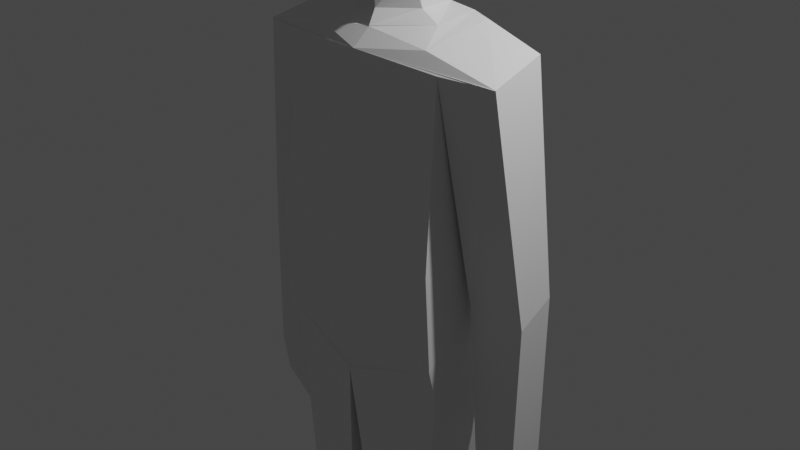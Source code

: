 # Source: dr.jones-model.blend  (saved by Blender 3.0.42; exported with 4.5.12 LTS)
import bpy
from mathutils import Matrix  # noqa: F401  (used for matrix-valued properties, if any)

bpy.ops.wm.read_factory_settings(use_empty=True)
scene = bpy.context.scene
scene.name = 'Scene'

# ---- collections
col_collection = bpy.data.collections.new('Collection'); scene.collection.children.link(col_collection)

# ---- materials (node trees are filled in below, after node groups)
mat_material = bpy.data.materials.new('Material')
mat_material.alpha_threshold = 0.0
mat_material.use_transparent_shadow = False
mat_material.line_color = (0.0, 0.0, 0.0, 1.0)

# ---- material node trees
mat_material.use_nodes = True; mat_material.node_tree.nodes.clear()
_N = mat_material.node_tree.nodes; _L = mat_material.node_tree.links
n0 = _N.new('ShaderNodeOutputMaterial'); n0.name = 'Material Output'; n0.location = (300, 300)
n1 = _N.new('ShaderNodeBsdfPrincipled'); n1.name = 'Principled BSDF'; n1.location = (10, 300)
n1.distribution = 'GGX'
n1.subsurface_method = 'RANDOM_WALK_SKIN'
n1.inputs[2].default_value = 0.4
n1.inputs[3].default_value = 1.45
n1.inputs[27].default_value = (0.0, 0.0, 0.0, 1.0)
n1.inputs[28].default_value = 1.0
_L.new(n1.outputs[0], n0.inputs[0])
n0.is_active_output = True

# ---- world
world_world = bpy.data.worlds.new('World'); scene.world = world_world
world_world.use_nodes = True; world_world.node_tree.nodes.clear()
_N = world_world.node_tree.nodes; _L = world_world.node_tree.links
n0 = _N.new('ShaderNodeOutputWorld'); n0.name = 'World Output'; n0.location = (300, 300)
n1 = _N.new('ShaderNodeBackground'); n1.name = 'Background'; n1.location = (10, 300)
n1.inputs[0].default_value = (0.05088, 0.05088, 0.05088, 1.0)
_L.new(n1.outputs[0], n0.inputs[0])
n0.is_active_output = True
world_world.color = (0.05088, 0.05088, 0.05088)
world_world.use_sun_shadow = False
world_world.sun_shadow_jitter_overblur = 0.0

# ---- cameras
cam_camera = bpy.data.cameras.new('Camera')
cam_camera.clip_end = 100.0
cam_camera.ortho_scale = 7.314

# ---- lights
light_light = bpy.data.lights.new('Light', 'POINT')
light_light.transmission_factor = 0.0
light_light.energy = 1000.0
light_light.shadow_soft_size = 0.1
light_light.shadow_maximum_resolution = 0.006
light_light.use_absolute_resolution = True

# ---- meshes
me_cube = bpy.data.meshes.new('Cube')
me_cube.from_pydata([(0.8634, 0.2911, 2.03), (1.035, 0.3871, -0.0315), (0.9356, -0.436, 1.843), (1.035, -0.6416, -0.0315), (0.0, 0.6122, 2.045), (0.0, 0.5721, -0.1332), (0.0, -0.6691, 1.237), (0.0, -0.8537, -0.04226), (1.021, 0.4611, -0.6154), (1.078, -0.62, -1.065), (0.0, 0.8411, -1.288), (0.0, -0.6788, -1.46), (1.046, -0.5001, -1.447), (1.062, 0.4276, -1.354), (0.0, 0.6607, -1.672), (0.0, -0.7024, -1.485), (0.8632, -0.4624, -3.713), (0.6993, 0.3309, -3.954), (0.2575, 0.3013, -3.953), (0.1834, -0.5404, -3.709), (0.2076, -0.308, -5.75), (0.6004, -0.2308, -5.748), (0.7107, 0.5004, -5.744), (0.1804, 0.4863, -5.743), (1.515, -0.3209, 1.835), (0.0, 0.4343, 2.142), (1.109, 0.1798, -0.3582), (1.147, -0.1421, -0.4824), (1.747, 0.2949, -0.2968), (1.816, -0.1699, -0.4492), (1.332, 0.1784, -2.149), (1.303, -0.1622, -2.141), (1.739, 0.2898, -2.136), (1.806, -0.1931, -2.136), (0.1109, -0.8772, -5.914), (0.0, -0.5701, 1.914), (1.443, 0.3236, 1.994), (0.8075, -0.6349, -5.907), (1.515, -0.3295, 1.835), (0.7224, 0.5633, -5.886), (1.515, -0.3212, 1.835), (0.0, 0.4692, 2.141), (0.0, -0.3789, 2.074), (0.8137, 0.3242, 2.181), (0.0, 0.4394, 2.179), (0.7298, -0.3718, 2.013), (0.0, -0.3808, 2.074), (0.0, 0.3636, 2.222), (0.5628, -0.05256, 2.136), (0.0, -0.3732, 2.088), (0.616, 0.3623, 2.213), (0.0, 0.2287, 2.227), (0.3231, -0.01529, 2.238), (0.0, -0.3003, 2.235), (0.3185, 0.3636, 2.243), (0.0, 0.317, 2.233), (0.3309, -0.1586, 2.641), (0.2905, 0.1411, 2.644), (0.0, 0.3182, 2.613), (0.2, 0.5404, -5.89), (0.7142, 0.5504, -6.142), (0.1918, 0.5275, -6.146), (0.1252, -0.8378, -6.174), (0.8436, -0.6182, -6.163), (0.202, -1.113, -5.928), (0.7598, -0.8974, -5.921), (0.2182, -1.074, -6.189), (0.7967, -0.8823, -6.177), (0.4895, -0.5375, 2.639), (0.0, -0.678, 2.515), (0.0, 0.6412, 2.748), (0.6315, -0.5415, 3.874), (0.0, -0.7297, 4.06), (0.6269, 0.137, 3.878), (0.0, 0.6517, 4.036), (0.0, -0.2991, 2.515), (1.349, 0.2475, -2.863), (1.347, -0.1455, -2.863), (1.719, 0.2873, -2.527), (1.72, -0.185, -2.526), (0.0, -0.678, 2.515), (0.0, -0.7297, 4.06), (0.0, -0.678, 2.515)], [], [(36, 24, 29, 28), (3, 2, 6, 7), (9, 11, 15, 12), (5, 1, 8, 10), (1, 0, 2, 3), (5, 4, 0, 1), (3, 7, 11, 9), (1, 3, 9, 8), (14, 13, 17, 18), (11, 10, 14, 15), (8, 9, 12, 13), (10, 8, 13, 14), (16, 19, 20, 21), (15, 14, 18, 19), (12, 15, 19, 16), (13, 12, 16, 17), (22, 21, 37, 39), (17, 16, 21, 22), (18, 17, 22, 23), (19, 18, 23, 20), (0, 4, 25, 36), (6, 2, 24, 35), (29, 27, 31, 33), (0, 36, 28, 26), (2, 0, 26, 27), (24, 2, 27, 29), (32, 33, 79, 78), (26, 28, 32, 30), (28, 29, 33, 32), (27, 26, 30, 31), (23, 22, 39, 59), (34, 59, 61, 62), (20, 23, 59, 34), (21, 20, 34, 37), (35, 40, 45, 42), (38, 36, 40), (35, 38, 40), (43, 44, 47), (36, 41, 44, 43), (40, 36, 43, 45), (43, 47, 51, 50), (42, 45, 46), (49, 48, 52, 53), (45, 43, 50, 48), (46, 45, 48, 49), (53, 52, 56, 75), (50, 51, 55, 54), (48, 50, 54, 52), (57, 58, 70), (54, 55, 58, 57), (52, 54, 57, 56), (61, 60, 63, 62), (34, 62, 66, 64), (59, 39, 60, 61), (39, 37, 63, 60), (65, 64, 66, 67), (62, 63, 67, 66), (37, 34, 64, 65), (63, 37, 65, 67), (57, 70, 74, 73), (56, 57, 68), (75, 56, 68, 69), (73, 74, 72, 71), (68, 57, 73, 71), (69, 68, 71, 72), (70, 58, 72, 74), (77, 76, 78, 79), (31, 30, 76, 77), (33, 31, 77, 79), (30, 32, 78, 76), (69, 72, 81, 82)])
_uv = me_cube.uv_layers.new(name='UVMap')
_uv.uv.foreach_set('vector', [0.6269, 0.5, 0.6269, 0.75, 0.6269, 0.75, 0.6269, 0.5, 0.3769, 0.75, 0.6269, 0.75, 0.6269, 0.8832, 0.3769, 0.8832, 0.3769, 0.75, 0.3769, 0.8832, 0.3769, 0.8832, 0.3769, 0.75, 0.3769, 0.3668, 0.3769, 0.5, 0.3769, 0.5, 0.3769, 0.3668, 0.3769, 0.5, 0.6269, 0.5, 0.6269, 0.75, 0.3769, 0.75, 0.3769, 0.3668, 0.6269, 0.3084, 0.6269, 0.5, 0.3769, 0.5, 0.3769, 0.75, 0.3769, 0.8832, 0.3769, 0.8832, 0.3769, 0.75, 0.3769, 0.5, 0.3769, 0.75, 0.3769, 0.75, 0.3769, 0.5, 0.3769, 0.3668, 0.3769, 0.5, 0.3769, 0.5, 0.3769, 0.3668, 0.0, 0.0, 0.0, 0.0, 0.0, 0.0, 0.0, 0.0, 0.3769, 0.5, 0.3769, 0.75, 0.3769, 0.75, 0.3769, 0.5, 0.3769, 0.3668, 0.3769, 0.5, 0.3769, 0.5, 0.3769, 0.3668, 0.3769, 0.75, 0.3769, 0.8832, 0.3769, 0.8832, 0.3769, 0.75, 0.0, 0.0, 0.0, 0.0, 0.0, 0.0, 0.0, 0.0, 0.3769, 0.75, 0.3769, 0.8832, 0.3769, 0.8832, 0.3769, 0.75, 0.3769, 0.5, 0.3769, 0.75, 0.3769, 0.75, 0.3769, 0.5, 0.3769, 0.5, 0.3769, 0.75, 0.3769, 0.75, 0.3769, 0.5, 0.3769, 0.5, 0.3769, 0.75, 0.3769, 0.75, 0.3769, 0.5, 0.3769, 0.3668, 0.3769, 0.5, 0.3769, 0.5, 0.3769, 0.3668, 0.0, 0.0, 0.0, 0.0, 0.0, 0.0, 0.0, 0.0, 0.6269, 0.5, 0.6269, 0.3084, 0.6269, 0.3084, 0.6269, 0.5, 0.6269, 0.8832, 0.6269, 0.75, 0.6269, 0.75, 0.6269, 0.8832, 0.6269, 0.75, 0.6269, 0.75, 0.6269, 0.75, 0.6269, 0.75, 0.6269, 0.5, 0.6269, 0.5, 0.6269, 0.5, 0.6269, 0.5, 0.6269, 0.75, 0.6269, 0.5, 0.6269, 0.5, 0.6269, 0.75, 0.6269, 0.75, 0.6269, 0.75, 0.6269, 0.75, 0.6269, 0.75, 0.6269, 0.5, 0.6269, 0.75, 0.6269, 0.75, 0.6269, 0.5, 0.6269, 0.5, 0.6269, 0.5, 0.6269, 0.5, 0.6269, 0.5, 0.6269, 0.5, 0.6269, 0.75, 0.6269, 0.75, 0.6269, 0.5, 0.6269, 0.75, 0.6269, 0.5, 0.6269, 0.5, 0.6269, 0.75, 0.3769, 0.3668, 0.3769, 0.5, 0.3769, 0.5, 0.3769, 0.3668, 0.0, 0.0, 0.0, 0.0, 0.0, 0.0, 0.0, 0.0, 0.0, 0.0, 0.0, 0.0, 0.0, 0.0, 0.0, 0.0, 0.3769, 0.75, 0.3769, 0.8832, 0.3769, 0.8832, 0.3769, 0.75, 0.7582, 0.75, 0.6269, 0.75, 0.6938, 0.7245, 0.7582, 0.75, 0.6269, 0.75, 0.6269, 0.5, 0.6269, 0.75, 0.7582, 0.75, 0.6269, 0.75, 0.6269, 0.75, 0.6979, 0.5298, 0.7582, 0.5, 0.7582, 0.5, 0.6269, 0.5, 0.7582, 0.5, 0.7582, 0.5, 0.6979, 0.5298, 0.6269, 0.75, 0.6269, 0.5, 0.6979, 0.5298, 0.6938, 0.7245, 0.6979, 0.5298, 0.7582, 0.5, 0.7576, 0.5476, 0.7121, 0.5854, 0.7582, 0.75, 0.6938, 0.7245, 0.7582, 0.75, 0.7577, 0.7014, 0.7081, 0.668, 0.7081, 0.668, 0.7577, 0.7014, 0.6938, 0.7245, 0.6979, 0.5298, 0.7121, 0.5854, 0.7081, 0.668, 0.7582, 0.75, 0.6938, 0.7245, 0.7081, 0.668, 0.7577, 0.7014, 0.7577, 0.7014, 0.7081, 0.668, 0.7081, 0.668, 0.7577, 0.7014, 0.7121, 0.5854, 0.7576, 0.5476, 0.7576, 0.5476, 0.7121, 0.5854, 0.7081, 0.668, 0.7121, 0.5854, 0.7121, 0.5854, 0.7081, 0.668, 0.7121, 0.5854, 0.7576, 0.5476, 0.7576, 0.5476, 0.7121, 0.5854, 0.7576, 0.5476, 0.7576, 0.5476, 0.7121, 0.5854, 0.7081, 0.668, 0.7121, 0.5854, 0.7121, 0.5854, 0.7081, 0.668, 0.2418, 0.5, 0.3769, 0.5, 0.3769, 0.75, 0.2418, 0.75, 0.0, 0.0, 0.0, 0.0, 0.0, 0.0, 0.0, 0.0, 0.3769, 0.3668, 0.3769, 0.5, 0.3769, 0.5, 0.3769, 0.3668, 0.3769, 0.5, 0.3769, 0.75, 0.3769, 0.75, 0.3769, 0.5, 0.3769, 0.75, 0.3769, 0.8832, 0.3769, 0.8832, 0.3769, 0.75, 0.2418, 0.75, 0.3769, 0.75, 0.3769, 0.75, 0.2418, 0.75, 0.3769, 0.75, 0.3769, 0.8832, 0.3769, 0.8832, 0.3769, 0.75, 0.3769, 0.75, 0.3769, 0.75, 0.3769, 0.75, 0.3769, 0.75, 0.7121, 0.5854, 0.7576, 0.5476, 0.7576, 0.5476, 0.7121, 0.5854, 0.7081, 0.668, 0.7121, 0.5854, 0.7081, 0.668, 0.7577, 0.7014, 0.7081, 0.668, 0.7081, 0.668, 0.7577, 0.7014, 0.7121, 0.5854, 0.7576, 0.5476, 0.7577, 0.7014, 0.7081, 0.668, 0.7081, 0.668, 0.7121, 0.5854, 0.7121, 0.5854, 0.7081, 0.668, 0.7577, 0.7014, 0.7081, 0.668, 0.7081, 0.668, 0.7577, 0.7014, 0.7576, 0.5476, 0.7576, 0.5476, 0.7577, 0.7014, 0.7576, 0.5476, 0.6269, 0.75, 0.6269, 0.5, 0.6269, 0.5, 0.6269, 0.75, 0.6269, 0.75, 0.6269, 0.5, 0.6269, 0.5, 0.6269, 0.75, 0.6269, 0.75, 0.6269, 0.75, 0.6269, 0.75, 0.6269, 0.75, 0.6269, 0.5, 0.6269, 0.5, 0.6269, 0.5, 0.6269, 0.5, 0.7577, 0.7014, 0.7577, 0.7014, 0.7577, 0.7014, 0.7577, 0.7014])
me_cube.materials.append(mat_material)
me_cube.use_remesh_preserve_volume = False
me_cube.use_remesh_preserve_attributes = False
me_cube.use_mirror_vertex_groups = False
me_cube.update()

# ---- objects
ob_body = bpy.data.objects.new('body', me_cube)
ob_light = bpy.data.objects.new('Light', light_light)
ob_camera = bpy.data.objects.new('Camera', cam_camera)

# ---- transforms, parenting, visibility, modifiers, constraints
ob_body.location = (0.0, 0.0, 0.0)
ob_body.lock_rotations_4d = False
ob_body.empty_display_type = 'ARROWS'
ob_body.lineart.crease_threshold = 0.0
_m = ob_body.modifiers.new('Mirror', 'MIRROR')
_m.use_clip = True
ob_light.location = (4.076, 1.005, 5.904)
ob_light.rotation_euler = (0.6503, 0.05522, 1.866)
ob_light.lock_rotations_4d = False
ob_light.empty_display_type = 'ARROWS'
ob_light.color = (0.0, 0.0, 0.0, 0.0)
ob_light.lineart.crease_threshold = 0.0
ob_camera.location = (7.359, -6.926, 4.958)
ob_camera.rotation_euler = (1.109, 0.0, 0.8149)
ob_camera.lock_rotations_4d = False
ob_camera.empty_display_type = 'ARROWS'
ob_camera.color = (0.0, 0.0, 0.0, 0.0)
ob_camera.display_type = 'WIRE'
ob_camera.lineart.crease_threshold = 0.0

# ---- collection membership
col_collection.objects.link(ob_body)
col_collection.objects.link(ob_light)
col_collection.objects.link(ob_camera)

# ---- scene / render settings (as saved in the file)
scene.camera = ob_camera
scene.frame_start = 1; scene.frame_end = 250; scene.frame_set(1)
scene.render.engine = 'BLENDER_EEVEE_NEXT'
scene.cycles.sampling_pattern = 'TABULATED_SOBOL'
scene.cycles.use_light_tree = False
scene.view_settings.view_transform = 'Filmic'
bpy.context.view_layer.update()
